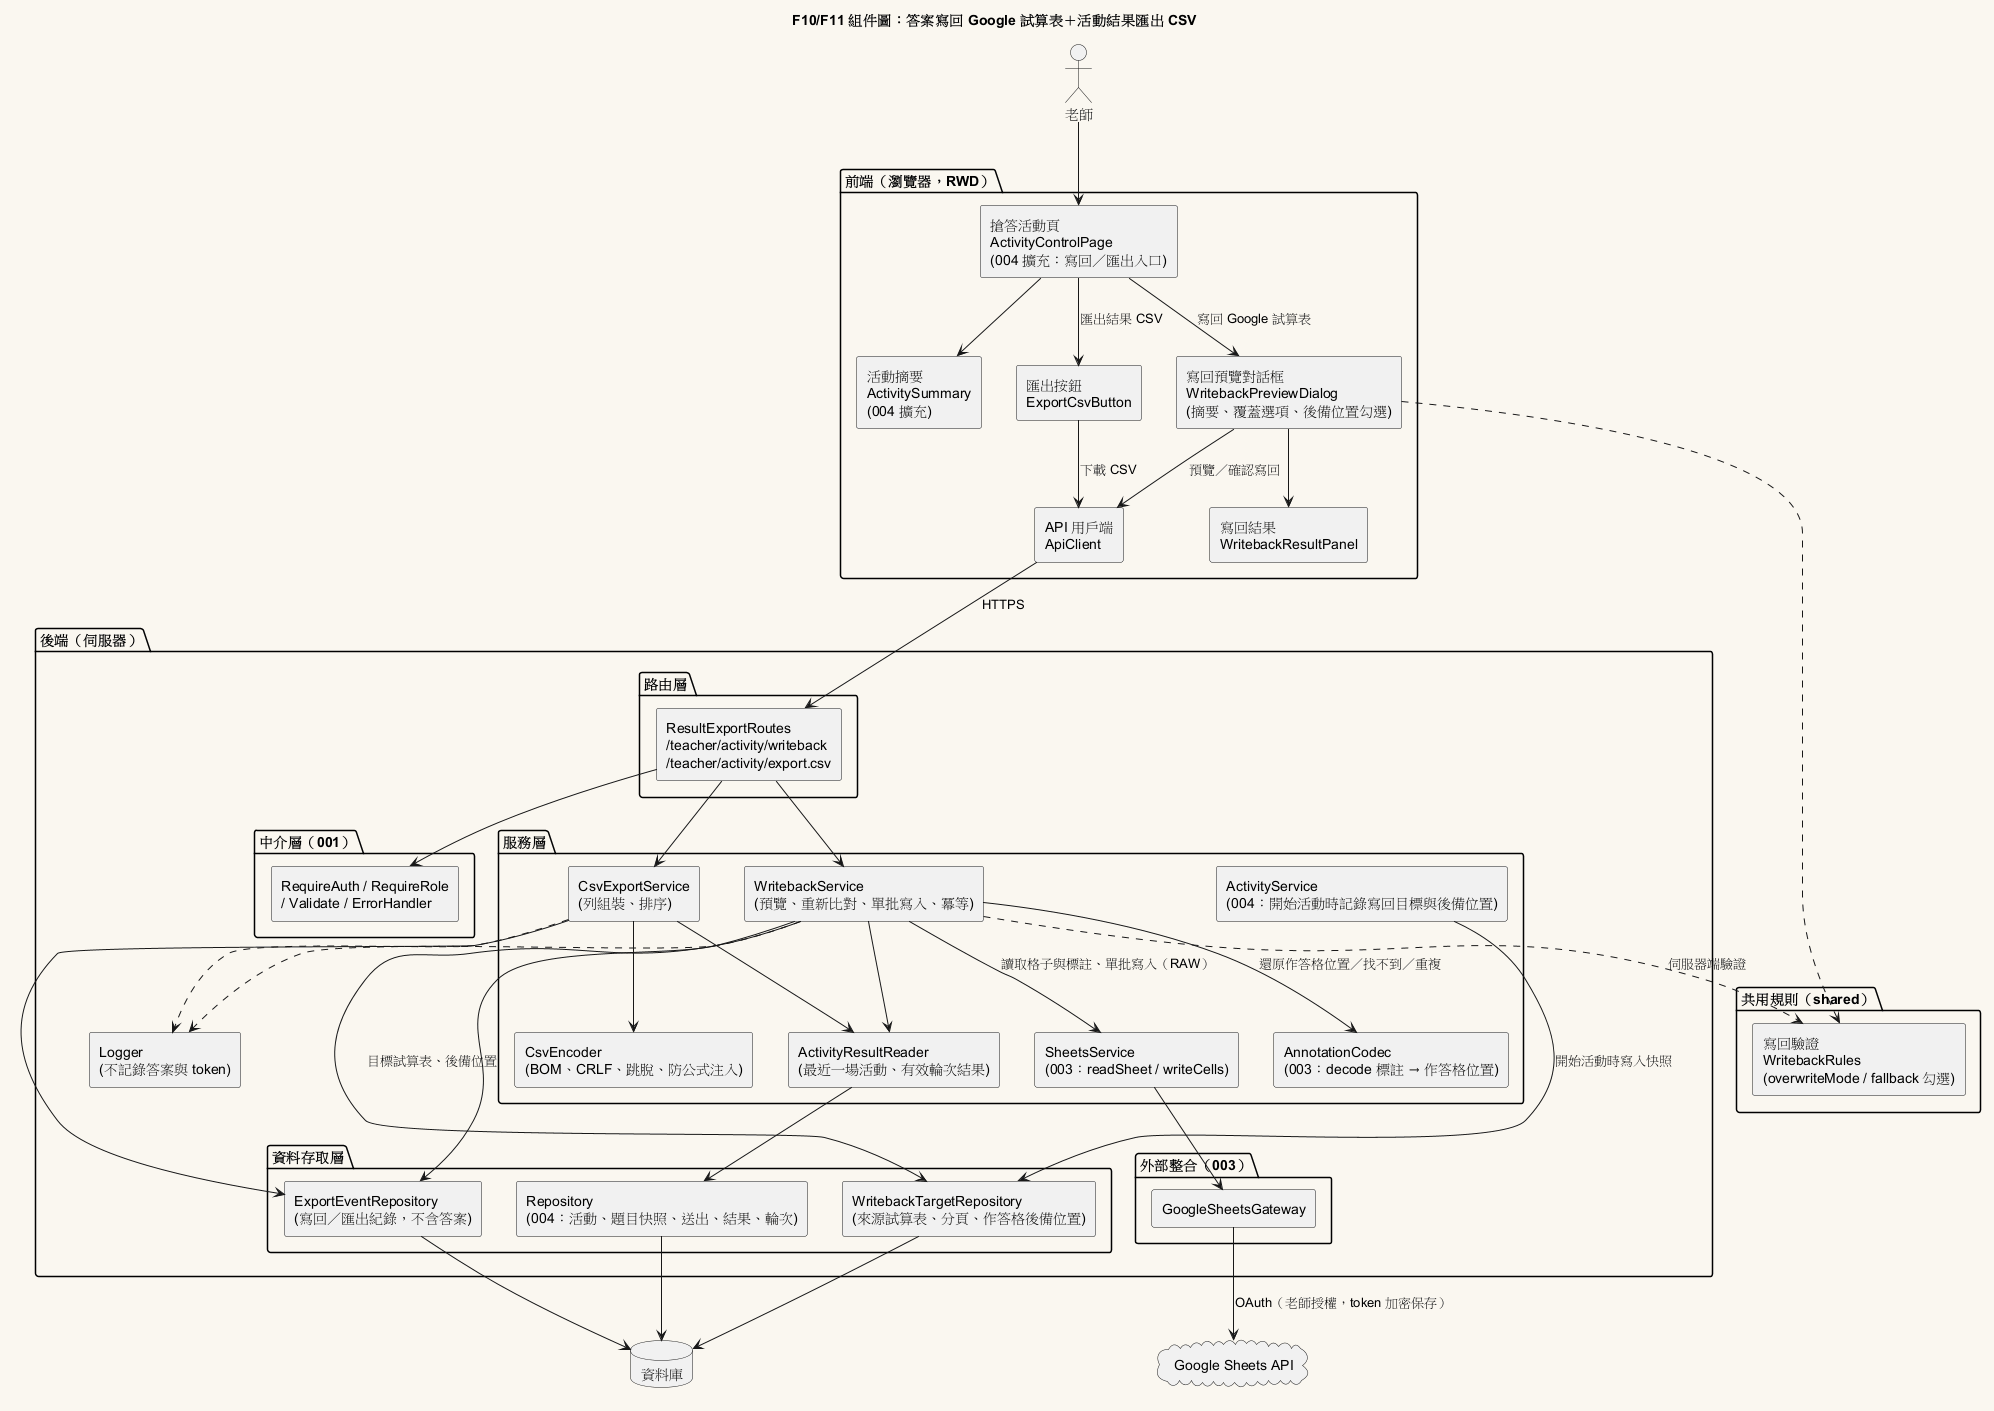

The diagram above was rendered by PlantUML. Its source (embedded in the PNG):
@startuml 005-component
title F10/F11 組件圖：答案寫回 Google 試算表＋活動結果匯出 CSV

skinparam componentStyle rectangle
skinparam backgroundColor #FAF7F0
skinparam shadowing false

actor "老師" as Teacher

package "前端（瀏覽器，RWD）" as FE {
  [搶答活動頁\nActivityControlPage\n(004 擴充：寫回／匯出入口)] as ActPage
  [活動摘要\nActivitySummary\n(004 擴充)] as Summary
  [寫回預覽對話框\nWritebackPreviewDialog\n(摘要、覆蓋選項、後備位置勾選)] as PreviewDlg
  [寫回結果\nWritebackResultPanel] as ResultPanel
  [匯出按鈕\nExportCsvButton] as ExportBtn
  [API 用戶端\nApiClient] as ApiClient
}

package "共用規則（shared）" as SH {
  [寫回驗證\nWritebackRules\n(overwriteMode / fallback 勾選)] as Rules
}

package "後端（伺服器）" as BE {
  package "路由層" {
    [ResultExportRoutes\n/teacher/activity/writeback\n/teacher/activity/export.csv] as ExpRoutes
  }
  package "中介層（001）" {
    [RequireAuth / RequireRole\n/ Validate / ErrorHandler] as MW
  }
  package "服務層" {
    [ActivityResultReader\n(最近一場活動、有效輪次結果)] as Reader
    [WritebackService\n(預覽、重新比對、單批寫入、冪等)] as WbSvc
    [CsvExportService\n(列組裝、排序)] as CsvSvc
    [CsvEncoder\n(BOM、CRLF、跳脫、防公式注入)] as Encoder
    [SheetsService\n(003：readSheet / writeCells)] as Sheets
    [AnnotationCodec\n(003：decode 標註 → 作答格位置)] as Codec
    [ActivityService\n(004：開始活動時記錄寫回目標與後備位置)] as ActSvc
  }
  package "資料存取層" {
    [Repository\n(004：活動、題目快照、送出、結果、輪次)] as ActRepo
    [WritebackTargetRepository\n(來源試算表、分頁、作答格後備位置)] as TargetRepo
    [ExportEventRepository\n(寫回／匯出紀錄，不含答案)] as EventRepo
  }
  package "外部整合（003）" {
    [GoogleSheetsGateway] as Gateway
  }
  [Logger\n(不記錄答案與 token)] as Logger
}

database "資料庫" as DB
cloud "Google Sheets API" as Google

Teacher --> ActPage
ActPage --> Summary
ActPage --> PreviewDlg : 寫回 Google 試算表
ActPage --> ExportBtn : 匯出結果 CSV
PreviewDlg --> ResultPanel
PreviewDlg ..> Rules
PreviewDlg --> ApiClient : 預覽／確認寫回
ExportBtn --> ApiClient : 下載 CSV

ApiClient --> ExpRoutes : HTTPS
ExpRoutes --> MW
ExpRoutes --> WbSvc
ExpRoutes --> CsvSvc

WbSvc ..> Rules : 伺服器端驗證
WbSvc --> Reader
WbSvc --> TargetRepo : 目標試算表、後備位置
WbSvc --> Sheets : 讀取格子與標註、單批寫入（RAW）
WbSvc --> Codec : 還原作答格位置／找不到／重複
WbSvc --> EventRepo
CsvSvc --> Reader
CsvSvc --> Encoder
CsvSvc --> EventRepo
Reader --> ActRepo
ActSvc --> TargetRepo : 開始活動時寫入快照
Sheets --> Gateway
Gateway --> Google : OAuth（老師授權，token 加密保存）

ActRepo --> DB
TargetRepo --> DB
EventRepo --> DB
WbSvc ..> Logger
CsvSvc ..> Logger
@enduml